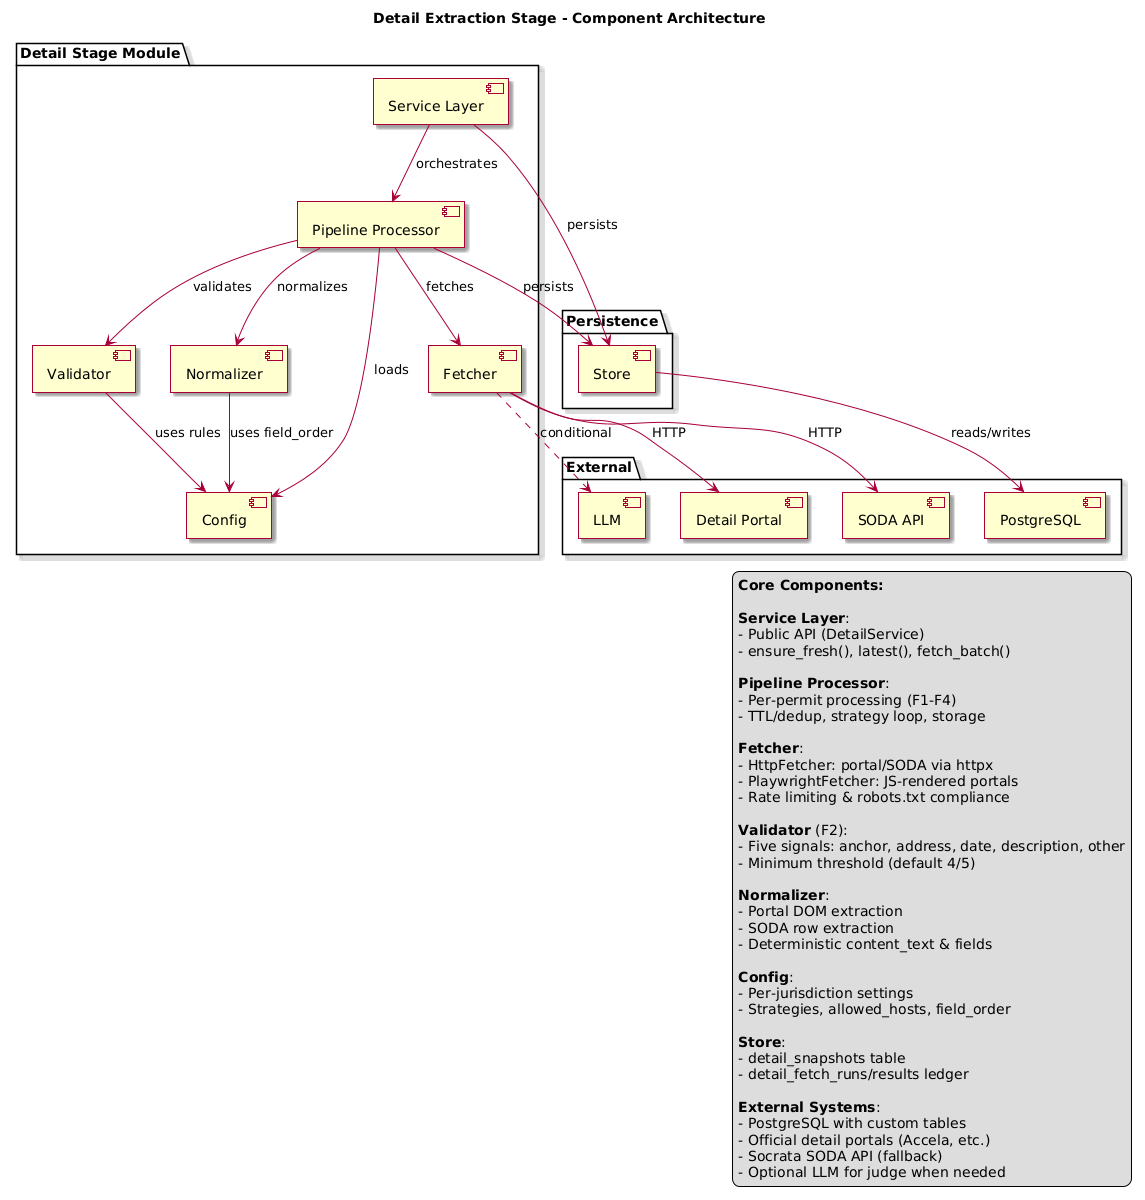

The diagram above was rendered by PlantUML. Its source (embedded in the PNG):
@startuml Detail Extraction Component Diagram
title Detail Extraction Stage - Component Architecture
skin rose
skinparam shadowing true

package "Detail Stage Module" {
  [Service Layer] as service
  [Pipeline Processor] as pipeline
  [Fetcher] as fetcher
  [Validator] as validator
  [Normalizer] as normalize
  [Config] as config
}

package "Persistence" {
  [Store] as store
}

package "External" {
  [PostgreSQL] as db
  [Detail Portal] as portal
  [SODA API] as soda
  [LLM] as llm
}

' Service Layer
service --> pipeline : orchestrates
service --> store : persists

' Pipeline
pipeline --> config : loads
pipeline --> validator : validates
pipeline --> normalize : normalizes
pipeline --> fetcher : fetches
pipeline --> store : persists

' Fetcher
fetcher --> portal : HTTP
fetcher --> soda : HTTP
fetcher .> llm : conditional

' Validation and normalization
validator --> config : uses rules
normalize --> config : uses field_order

' Store
store --> db : reads/writes

' Diagram legend
legend right
  <b>Core Components:</b>
  
  <b>Service Layer</b>:
  - Public API (DetailService)
  - ensure_fresh(), latest(), fetch_batch()
  
  <b>Pipeline Processor</b>:
  - Per-permit processing (F1-F4)
  - TTL/dedup, strategy loop, storage
  
  <b>Fetcher</b>:
  - HttpFetcher: portal/SODA via httpx
  - PlaywrightFetcher: JS-rendered portals
  - Rate limiting & robots.txt compliance
  
  <b>Validator</b> (F2):
  - Five signals: anchor, address, date, description, other
  - Minimum threshold (default 4/5)
  
  <b>Normalizer</b>:
  - Portal DOM extraction
  - SODA row extraction
  - Deterministic content_text & fields
  
  <b>Config</b>:
  - Per-jurisdiction settings
  - Strategies, allowed_hosts, field_order
  
  <b>Store</b>:
  - detail_snapshots table
  - detail_fetch_runs/results ledger
  
  <b>External Systems</b>:
  - PostgreSQL with custom tables
  - Official detail portals (Accela, etc.)
  - Socrata SODA API (fallback)
  - Optional LLM for judge when needed
endlegend

@enduml